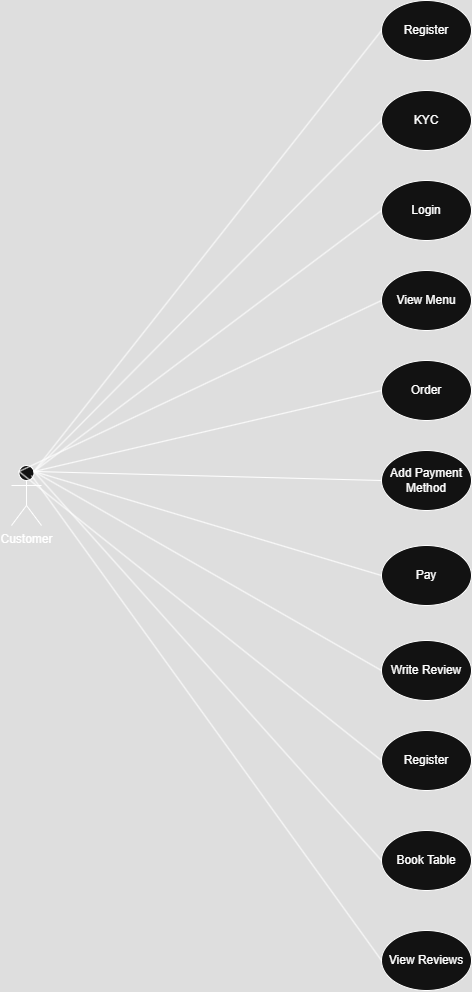

The diagram above was exported from draw.io. Its source (the exported page's mxGraphModel, read from the mxfile embedded in the PNG):
<mxGraphModel dx="2040" dy="1073" grid="1" gridSize="10" guides="1" tooltips="1" connect="1" arrows="1" fold="1" page="1" pageScale="1" pageWidth="827" pageHeight="1169" math="0" shadow="0">
  <root>
    <mxCell id="0" />
    <mxCell id="1" parent="0" />
    <mxCell id="LQq1YldGO0uD0180fV59-1" value="Customer" style="shape=umlActor;verticalLabelPosition=bottom;verticalAlign=top;html=1;outlineConnect=0;" vertex="1" parent="1">
      <mxGeometry x="30" y="490" width="30" height="60" as="geometry" />
    </mxCell>
    <mxCell id="LQq1YldGO0uD0180fV59-3" value="Register" style="ellipse;whiteSpace=wrap;html=1;" vertex="1" parent="1">
      <mxGeometry x="400" y="25" width="90" height="60" as="geometry" />
    </mxCell>
    <mxCell id="LQq1YldGO0uD0180fV59-5" value="Login" style="ellipse;whiteSpace=wrap;html=1;" vertex="1" parent="1">
      <mxGeometry x="400" y="205" width="90" height="60" as="geometry" />
    </mxCell>
    <mxCell id="LQq1YldGO0uD0180fV59-6" value="View Menu" style="ellipse;whiteSpace=wrap;html=1;" vertex="1" parent="1">
      <mxGeometry x="400" y="295" width="90" height="60" as="geometry" />
    </mxCell>
    <mxCell id="LQq1YldGO0uD0180fV59-8" value="KYC" style="ellipse;whiteSpace=wrap;html=1;" vertex="1" parent="1">
      <mxGeometry x="400" y="115" width="90" height="60" as="geometry" />
    </mxCell>
    <mxCell id="LQq1YldGO0uD0180fV59-10" value="Order" style="ellipse;whiteSpace=wrap;html=1;" vertex="1" parent="1">
      <mxGeometry x="400" y="385" width="90" height="60" as="geometry" />
    </mxCell>
    <mxCell id="LQq1YldGO0uD0180fV59-11" value="Add Payment Method" style="ellipse;whiteSpace=wrap;html=1;" vertex="1" parent="1">
      <mxGeometry x="400" y="475" width="90" height="60" as="geometry" />
    </mxCell>
    <mxCell id="LQq1YldGO0uD0180fV59-12" value="Pay" style="ellipse;whiteSpace=wrap;html=1;" vertex="1" parent="1">
      <mxGeometry x="400" y="570" width="90" height="60" as="geometry" />
    </mxCell>
    <mxCell id="LQq1YldGO0uD0180fV59-13" value="Write Review" style="ellipse;whiteSpace=wrap;html=1;" vertex="1" parent="1">
      <mxGeometry x="400" y="665" width="90" height="60" as="geometry" />
    </mxCell>
    <mxCell id="LQq1YldGO0uD0180fV59-14" value="Register" style="ellipse;whiteSpace=wrap;html=1;" vertex="1" parent="1">
      <mxGeometry x="400" y="755" width="90" height="60" as="geometry" />
    </mxCell>
    <mxCell id="LQq1YldGO0uD0180fV59-18" value="Book Table" style="ellipse;whiteSpace=wrap;html=1;" vertex="1" parent="1">
      <mxGeometry x="400" y="855" width="90" height="60" as="geometry" />
    </mxCell>
    <mxCell id="LQq1YldGO0uD0180fV59-19" value="View Reviews" style="ellipse;whiteSpace=wrap;html=1;" vertex="1" parent="1">
      <mxGeometry x="400" y="955" width="90" height="60" as="geometry" />
    </mxCell>
    <mxCell id="LQq1YldGO0uD0180fV59-20" value="" style="endArrow=none;html=1;rounded=0;exitX=0.75;exitY=0.1;exitDx=0;exitDy=0;exitPerimeter=0;entryX=0;entryY=0.5;entryDx=0;entryDy=0;" edge="1" parent="1" source="LQq1YldGO0uD0180fV59-1" target="LQq1YldGO0uD0180fV59-3">
      <mxGeometry width="50" height="50" relative="1" as="geometry">
        <mxPoint x="230" y="530" as="sourcePoint" />
        <mxPoint x="280" y="480" as="targetPoint" />
      </mxGeometry>
    </mxCell>
    <mxCell id="LQq1YldGO0uD0180fV59-21" value="" style="endArrow=none;html=1;rounded=0;exitX=0.75;exitY=0.1;exitDx=0;exitDy=0;exitPerimeter=0;entryX=0;entryY=0.5;entryDx=0;entryDy=0;" edge="1" parent="1" source="LQq1YldGO0uD0180fV59-1" target="LQq1YldGO0uD0180fV59-8">
      <mxGeometry width="50" height="50" relative="1" as="geometry">
        <mxPoint x="230" y="530" as="sourcePoint" />
        <mxPoint x="280" y="480" as="targetPoint" />
      </mxGeometry>
    </mxCell>
    <mxCell id="LQq1YldGO0uD0180fV59-22" value="" style="endArrow=none;html=1;rounded=0;exitX=0.75;exitY=0.1;exitDx=0;exitDy=0;exitPerimeter=0;entryX=0;entryY=0.5;entryDx=0;entryDy=0;" edge="1" parent="1" source="LQq1YldGO0uD0180fV59-1" target="LQq1YldGO0uD0180fV59-5">
      <mxGeometry width="50" height="50" relative="1" as="geometry">
        <mxPoint x="230" y="530" as="sourcePoint" />
        <mxPoint x="280" y="480" as="targetPoint" />
      </mxGeometry>
    </mxCell>
    <mxCell id="LQq1YldGO0uD0180fV59-23" value="" style="endArrow=none;html=1;rounded=0;exitX=0.25;exitY=0.1;exitDx=0;exitDy=0;exitPerimeter=0;entryX=0;entryY=0.5;entryDx=0;entryDy=0;" edge="1" parent="1" source="LQq1YldGO0uD0180fV59-1" target="LQq1YldGO0uD0180fV59-6">
      <mxGeometry width="50" height="50" relative="1" as="geometry">
        <mxPoint x="230" y="530" as="sourcePoint" />
        <mxPoint x="280" y="480" as="targetPoint" />
      </mxGeometry>
    </mxCell>
    <mxCell id="LQq1YldGO0uD0180fV59-24" value="" style="endArrow=none;html=1;rounded=0;exitX=0.75;exitY=0.1;exitDx=0;exitDy=0;exitPerimeter=0;entryX=0;entryY=0.5;entryDx=0;entryDy=0;" edge="1" parent="1" source="LQq1YldGO0uD0180fV59-1" target="LQq1YldGO0uD0180fV59-10">
      <mxGeometry width="50" height="50" relative="1" as="geometry">
        <mxPoint x="230" y="530" as="sourcePoint" />
        <mxPoint x="280" y="480" as="targetPoint" />
      </mxGeometry>
    </mxCell>
    <mxCell id="LQq1YldGO0uD0180fV59-25" value="" style="endArrow=none;html=1;rounded=0;exitX=0.75;exitY=0.1;exitDx=0;exitDy=0;exitPerimeter=0;entryX=0;entryY=0.5;entryDx=0;entryDy=0;" edge="1" parent="1" source="LQq1YldGO0uD0180fV59-1" target="LQq1YldGO0uD0180fV59-11">
      <mxGeometry width="50" height="50" relative="1" as="geometry">
        <mxPoint x="230" y="530" as="sourcePoint" />
        <mxPoint x="280" y="480" as="targetPoint" />
      </mxGeometry>
    </mxCell>
    <mxCell id="LQq1YldGO0uD0180fV59-26" value="" style="endArrow=none;html=1;rounded=0;exitX=0.75;exitY=0.1;exitDx=0;exitDy=0;exitPerimeter=0;entryX=0;entryY=0.5;entryDx=0;entryDy=0;" edge="1" parent="1" source="LQq1YldGO0uD0180fV59-1" target="LQq1YldGO0uD0180fV59-12">
      <mxGeometry width="50" height="50" relative="1" as="geometry">
        <mxPoint x="230" y="530" as="sourcePoint" />
        <mxPoint x="280" y="480" as="targetPoint" />
      </mxGeometry>
    </mxCell>
    <mxCell id="LQq1YldGO0uD0180fV59-27" value="" style="endArrow=none;html=1;rounded=0;exitX=0.75;exitY=0.1;exitDx=0;exitDy=0;exitPerimeter=0;entryX=0;entryY=0.5;entryDx=0;entryDy=0;" edge="1" parent="1" source="LQq1YldGO0uD0180fV59-1" target="LQq1YldGO0uD0180fV59-13">
      <mxGeometry width="50" height="50" relative="1" as="geometry">
        <mxPoint x="230" y="530" as="sourcePoint" />
        <mxPoint x="280" y="480" as="targetPoint" />
      </mxGeometry>
    </mxCell>
    <mxCell id="LQq1YldGO0uD0180fV59-28" value="" style="endArrow=none;html=1;rounded=0;exitX=0.25;exitY=0.1;exitDx=0;exitDy=0;exitPerimeter=0;entryX=0;entryY=0.5;entryDx=0;entryDy=0;" edge="1" parent="1" source="LQq1YldGO0uD0180fV59-1" target="LQq1YldGO0uD0180fV59-14">
      <mxGeometry width="50" height="50" relative="1" as="geometry">
        <mxPoint x="230" y="530" as="sourcePoint" />
        <mxPoint x="280" y="480" as="targetPoint" />
      </mxGeometry>
    </mxCell>
    <mxCell id="LQq1YldGO0uD0180fV59-29" value="" style="endArrow=none;html=1;rounded=0;exitX=0.75;exitY=0.1;exitDx=0;exitDy=0;exitPerimeter=0;entryX=0;entryY=0.5;entryDx=0;entryDy=0;" edge="1" parent="1" source="LQq1YldGO0uD0180fV59-1" target="LQq1YldGO0uD0180fV59-18">
      <mxGeometry width="50" height="50" relative="1" as="geometry">
        <mxPoint x="230" y="530" as="sourcePoint" />
        <mxPoint x="280" y="480" as="targetPoint" />
      </mxGeometry>
    </mxCell>
    <mxCell id="LQq1YldGO0uD0180fV59-30" value="" style="endArrow=none;html=1;rounded=0;entryX=0;entryY=0.5;entryDx=0;entryDy=0;" edge="1" parent="1" target="LQq1YldGO0uD0180fV59-19">
      <mxGeometry width="50" height="50" relative="1" as="geometry">
        <mxPoint x="50" y="500" as="sourcePoint" />
        <mxPoint x="280" y="480" as="targetPoint" />
      </mxGeometry>
    </mxCell>
  </root>
</mxGraphModel>